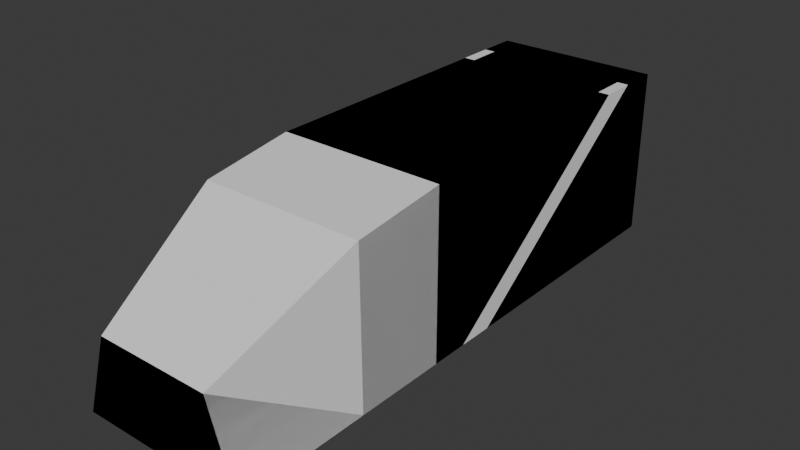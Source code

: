 # Source: locomotive.blend  (saved by Blender 4.5.87; exported with 4.5.12 LTS)
import bpy
from mathutils import Matrix  # noqa: F401  (used for matrix-valued properties, if any)

bpy.ops.wm.read_factory_settings(use_empty=True)
scene = bpy.context.scene
scene.name = 'Scene'

# ---- collections
col_locomotive = bpy.data.collections.new('Locomotive'); scene.collection.children.link(col_locomotive)

# ---- world
world_world = bpy.data.worlds.new('World'); scene.world = world_world
world_world.use_nodes = True; world_world.node_tree.nodes.clear()
_N = world_world.node_tree.nodes; _L = world_world.node_tree.links
n0 = _N.new('ShaderNodeOutputWorld'); n0.name = 'World Output'; n0.location = (200, 100)
n1 = _N.new('ShaderNodeBackground'); n1.name = 'Background'; n1.location = (-200, 100)
n1.inputs[0].default_value = (0.05088, 0.05088, 0.05088, 1.0)
_L.new(n1.outputs[0], n0.inputs[0])
n0.is_active_output = True
world_world.color = (0.05088, 0.05088, 0.05088)
world_world.sun_shadow_jitter_overblur = 0.0

# ---- meshes
me_mesh_0_001 = bpy.data.meshes.new('Mesh_0.001')
me_mesh_0_001.from_pydata([(1.5, -5.0, -1.5), (1.02, -5.0, -0.02899), (1.5, 5.0, 1.5), (-1.5, 5.0, 1.5), (-1.02, -5.0, -0.02899), (-1.5, -5.0, -1.5), (-1.5, 5.0, -1.5), (1.5, 5.0, -1.5), (1.473, -2.608, 1.282), (1.5, -2.608, -1.5), (1.5, -0.9464, 1.5), (-1.462, -2.608, 1.282), (-1.5, -2.608, -1.5), (-1.5, -0.9464, 1.5), (1.5, -0.9464, -1.5), (-1.5, -0.9464, -1.5)], [], [(14, 2, 10), (7, 15, 6), (15, 11, 13), (5, 1, 4), (12, 4, 11), (9, 8, 1), (7, 3, 2), (11, 1, 8), (14, 8, 9), (9, 5, 12), (9, 15, 14), (11, 10, 13), (9, 1, 0), (12, 5, 4), (10, 3, 13), (13, 6, 15), (14, 7, 2), (7, 14, 15), (15, 12, 11), (5, 0, 1), (7, 6, 3), (11, 4, 1), (14, 10, 8), (9, 0, 5), (9, 12, 15), (11, 8, 10), (10, 2, 3), (13, 3, 6)])
me_mesh_0_001.update()
me_mesh_0_002 = bpy.data.meshes.new('Mesh_0.002')
me_mesh_0_002.from_pydata([(1.5, -5.0, -1.5), (1.02, -5.0, -0.02899), (1.5, 5.0, 1.5), (-1.5, 5.0, 1.5), (-1.02, -5.0, -0.02899), (-1.5, -5.0, -1.5), (-1.5, 5.0, -1.5), (1.5, 5.0, -1.5), (1.473, -2.608, 1.282), (1.5, -2.608, -1.5), (1.5, -0.9464, 1.5), (-1.462, -2.608, 1.282), (-1.5, -2.608, -1.5), (-1.5, -0.9464, 1.5), (1.5, -0.9464, -1.5), (-1.5, -0.9464, -1.5), (-1.241, -3.804, 0.6265), (1.246, -3.804, 0.6265), (-1.084, -3.921, 0.5625), (-0.9064, -4.883, 0.03496), (0.9069, -4.883, 0.03496), (1.089, -3.921, 0.5625), (-1.364, -1.078, 1.483), (-1.332, -2.476, 1.299), (1.342, -2.476, 1.299), (1.365, -1.078, 1.483), (-1.306, -2.725, 1.218), (-1.128, -3.687, 0.6905), (1.134, -3.687, 0.6905), (1.316, -2.725, 1.218), (-1.364, -1.065, 1.384), (-1.332, -2.463, 1.2), (1.365, -1.065, 1.384), (1.342, -2.463, 1.2), (-1.306, -2.677, 1.13), (-1.128, -3.639, 0.6028), (1.316, -2.677, 1.13), (1.134, -3.639, 0.6028), (-1.084, -3.873, 0.4748), (-0.9064, -4.835, -0.05274), (1.089, -3.873, 0.4748), (0.9069, -4.835, -0.05274), (-1.5, 4.296, 1.5), (-1.5, 3.666, 1.5), (-1.5, -0.2656, -1.5), (-1.5, 0.3646, -1.5), (1.5, 3.666, 1.5), (1.5, 4.296, 1.5), (1.5, -0.2656, -1.5), (1.5, 0.3646, -1.5), (1.3, 3.666, 1.5), (1.3, 4.296, 1.5), (1.3, -0.2656, -1.5), (1.3, 0.3646, -1.5), (-1.3, 4.296, 1.5), (-1.3, 3.666, 1.5), (-1.3, -0.2656, -1.5), (-1.3, 0.3646, -1.5), (1.3, 0.3646, -1.5), (-1.3, 0.3646, -1.5), (1.3, -0.2656, -1.5), (-1.3, -0.2656, -1.5), (1.3, 3.666, 1.5), (-1.3, 3.666, 1.5), (1.3, 4.296, 1.5), (-1.3, 4.296, 1.5)], [], [(47, 49, 7, 2), (44, 61, 60, 48, 14, 15), (13, 15, 12, 11), (4, 5, 0, 1), (12, 4, 16, 11), (9, 8, 17, 1), (2, 7, 6, 3), (19, 20, 41, 39), (14, 10, 8, 9), (12, 9, 0, 5), (14, 9, 12, 15), (22, 23, 31, 30), (9, 1, 0), (12, 5, 4), (42, 65, 64, 47, 2, 3), (45, 42, 3, 6), (28, 29, 36, 37), (16, 4, 19, 18), (4, 1, 20, 19), (1, 17, 21, 20), (17, 16, 18, 21), (13, 11, 23, 22), (11, 8, 24, 23), (8, 10, 25, 24), (10, 13, 22, 25), (11, 16, 27, 26), (16, 17, 28, 27), (17, 8, 29, 28), (8, 11, 26, 29), (30, 31, 33, 32), (24, 25, 32, 33), (25, 22, 30, 32), (23, 24, 33, 31), (34, 35, 37, 36), (29, 26, 34, 36), (27, 28, 37, 35), (26, 27, 35, 34), (38, 39, 41, 40), (18, 19, 39, 38), (20, 21, 40, 41), (21, 18, 38, 40), (15, 13, 43, 44), (42, 45, 57, 54), (13, 10, 46, 62, 63, 43), (6, 7, 49, 58, 59, 45), (10, 14, 48, 46), (49, 47, 51, 53), (50, 52, 53, 51), (46, 48, 52, 50), (56, 55, 54, 57), (54, 55, 50, 51), (44, 43, 55, 56), (59, 58, 60, 61)])
me_mesh_0_002.update()

# ---- objects
ob_body_col = bpy.data.objects.new('Body-col', me_mesh_0_001)
ob_body = bpy.data.objects.new('Body', me_mesh_0_002)

# ---- transforms, parenting, visibility, modifiers, constraints
ob_body_col.location = (0.0, 0.0, 0.0)
ob_body_col.rotation_mode = 'QUATERNION'
ob_body_col.rotation_quaternion = (1.0, 0.0, 0.0, 0.0)
ob_body.location = (0.0, 0.0, 0.0)
ob_body.rotation_mode = 'QUATERNION'
ob_body.rotation_quaternion = (1.0, 0.0, 0.0, 0.0)

# ---- collection membership
col_locomotive.objects.link(ob_body_col)
col_locomotive.objects.link(ob_body)

# ---- scene / render settings (as saved in the file)
scene.frame_start = 1; scene.frame_end = 250; scene.frame_set(1)
scene.render.engine = 'BLENDER_EEVEE_NEXT'
bpy.context.view_layer.update()

# ---- added for rendering (the .blend has no active camera and no usable light): camera, sun
cam_auto = bpy.data.cameras.new('AutoCamera')
cam_auto.lens = 50.0
cam_auto.sensor_width = 36.0
cam_auto.clip_end = 1000.0
ob_auto_camera = bpy.data.objects.new('AutoCamera', cam_auto)
scene.collection.objects.link(ob_auto_camera)
ob_auto_camera.location = (10.0505, -12.0606, 8.04041)
ob_auto_camera.rotation_euler = (1.09748, -7.21219e-08, 0.694738)
scene.camera = ob_auto_camera
light_auto_sun = bpy.data.lights.new('AutoSun', 'SUN')
light_auto_sun.energy = 3.0
light_auto_sun.angle = 0.0523599
ob_auto_sun = bpy.data.objects.new('AutoSun', light_auto_sun)
scene.collection.objects.link(ob_auto_sun)
ob_auto_sun.rotation_euler = (0.872665, 0.174533, 0.523599)
bpy.context.view_layer.update()

